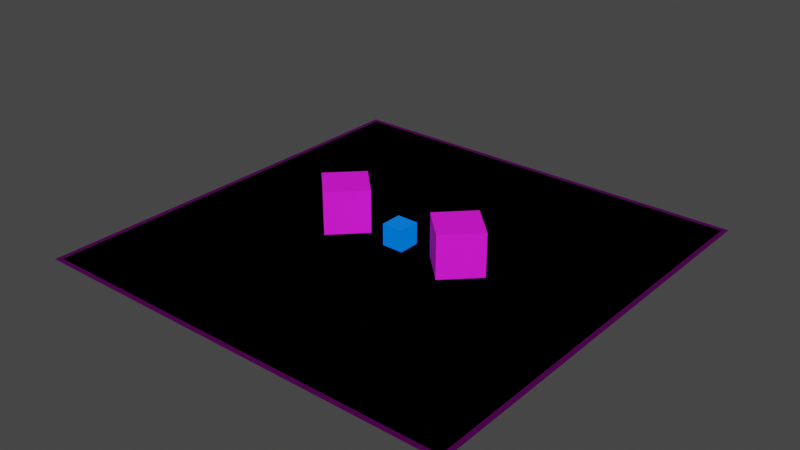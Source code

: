 # Source: Distance_MapRange.blend  (saved by Blender 3.6.11; exported with 4.5.12 LTS)
import bpy
from mathutils import Matrix  # noqa: F401  (used for matrix-valued properties, if any)

bpy.ops.wm.read_factory_settings(use_empty=True)
scene = bpy.context.scene
scene.name = 'Scene'

# ---- collections
col_collection = bpy.data.collections.new('Collection'); scene.collection.children.link(col_collection)

# ---- images (referenced by path relative to the original .blend; pixels are not part of the script)
import os
ASSET_DIR = os.environ.get("B2B_ASSET_DIR", "")  # directory of the original .blend (textures are referenced by path, not embedded)
HERE = os.path.dirname(os.path.abspath(__file__))  # packed textures are extracted next to this script under _unpacked/

def load_image(name, relpath, width, height, colorspace="sRGB"):
    """Load a texture the original file referenced (path relative to the .blend, or extracted next to this script)."""
    p = next((c for c in (os.path.join(HERE, relpath), os.path.join(ASSET_DIR, relpath)) if relpath and os.path.exists(c)), "")
    if p:
        img = bpy.data.images.load(p, check_existing=True)
        img.name = name
    else:  # same state as the original file: an image datablock whose file is absent (Cycles renders it pink)
        img = bpy.data.images.new(name, width, height)
        img.source = "FILE"
        img.filepath = "//" + (relpath or name)
    img.colorspace_settings.name = colorspace
    return img
img_checkertemp = load_image('CheckerTemp', '', 1024, 1024, 'sRGB')

# ---- materials (node trees are filled in below, after node groups)
mat_floor = bpy.data.materials.new('Floor')
mat_floor.use_transparent_shadow = False
mat_invis_001 = bpy.data.materials.new('invis.001')
mat_invis_001.alpha_threshold = 0.2107
mat_invis_001.use_backface_culling = True
mat_invis_001.use_transparent_shadow = False
mat_cube = bpy.data.materials.new('Cube')
mat_cube.use_transparent_shadow = False

# ---- material node trees
mat_floor.use_nodes = True; mat_floor.node_tree.nodes.clear()
_N = mat_floor.node_tree.nodes; _L = mat_floor.node_tree.links
n0 = _N.new('ShaderNodeBsdfPrincipled'); n0.name = 'Principled BSDF'; n0.location = (10, 300)
n0.distribution = 'GGX'
n0.subsurface_method = 'RANDOM_WALK_SKIN'
n0.inputs[2].default_value = 0.7591
n0.inputs[3].default_value = 1.45
n0.inputs[27].default_value = (0.0, 0.0, 0.0, 1.0)
n0.inputs[28].default_value = 1.0
n1 = _N.new('ShaderNodeOutputMaterial'); n1.name = 'Material Output'; n1.location = (300, 300)
n2 = _N.new('ShaderNodeTexImage'); n2.name = 'Image Texture'; n2.location = (-412, 252)
n2.image = img_checkertemp
_L.new(n0.outputs[0], n1.inputs[0])
_L.new(n2.outputs[0], n0.inputs[0])
n1.is_active_output = True
mat_invis_001.use_nodes = True; mat_invis_001.node_tree.nodes.clear()
_N = mat_invis_001.node_tree.nodes; _L = mat_invis_001.node_tree.links
n0 = _N.new('ShaderNodeBsdfPrincipled'); n0.name = 'Principled BSDF'; n0.location = (10, 300)
n0.distribution = 'GGX'
n0.subsurface_method = 'RANDOM_WALK_SKIN'
n0.inputs[3].default_value = 1.45
n0.inputs[4].default_value = 0.0
n0.inputs[27].default_value = (0.0, 0.0, 0.0, 1.0)
n0.inputs[28].default_value = 1.0
n1 = _N.new('ShaderNodeOutputMaterial'); n1.name = 'Material Output'; n1.location = (300, 300)
_L.new(n0.outputs[0], n1.inputs[0])
n1.is_active_output = True
mat_cube.use_nodes = True; mat_cube.node_tree.nodes.clear()
_N = mat_cube.node_tree.nodes; _L = mat_cube.node_tree.links
n0 = _N.new('ShaderNodeBsdfPrincipled'); n0.name = 'Principled BSDF'; n0.location = (10, 300)
n0.distribution = 'GGX'
n0.subsurface_method = 'RANDOM_WALK_SKIN'
n0.inputs[0].default_value = (0.0, 0.1291, 0.8, 1.0)
n0.inputs[1].default_value = 0.8345
n0.inputs[2].default_value = 0.2254
n0.inputs[3].default_value = 1.45
n0.inputs[27].default_value = (0.0, 0.1291, 0.8, 1.0)
n0.inputs[28].default_value = 1.0
n1 = _N.new('ShaderNodeOutputMaterial'); n1.name = 'Material Output'; n1.location = (300, 300)
_L.new(n0.outputs[0], n1.inputs[0])
n1.is_active_output = True

# ---- world
world_world = bpy.data.worlds.new('World'); scene.world = world_world
world_world.use_nodes = True; world_world.node_tree.nodes.clear()
_N = world_world.node_tree.nodes; _L = world_world.node_tree.links
n0 = _N.new('ShaderNodeOutputWorld'); n0.name = 'World Output'; n0.location = (300, 300)
n1 = _N.new('ShaderNodeBackground'); n1.name = 'Background'; n1.location = (10, 300)
n1.inputs[0].default_value = (0.05088, 0.05088, 0.05088, 1.0)
_L.new(n1.outputs[0], n0.inputs[0])
n0.is_active_output = True
world_world.color = (0.05088, 0.05088, 0.05088)
world_world.use_sun_shadow = False
world_world.sun_shadow_jitter_overblur = 0.0

# ---- meshes
me_plane = bpy.data.meshes.new('Plane')
me_plane.from_pydata([(-5.0, -5.0, 0.0), (5.0, -5.0, 0.0), (-5.0, 5.0, 0.0), (5.0, 5.0, 0.0)], [], [(0, 1, 3, 2)])
_uv = me_plane.uv_layers.new(name='UVMap')
_uv.uv.foreach_set('vector', [0.0, 0.0, 1.0, 0.0, 1.0, 1.0, 0.0, 1.0])
me_plane.materials.append(mat_floor)
me_plane.update()
me_cube_001 = bpy.data.meshes.new('Cube.001')
me_cube_001.from_pydata([(-5.0, -5.0, -0.05), (-5.0, -5.0, 0.05), (-5.0, 5.0, -0.05), (-5.0, 5.0, 0.05), (5.0, -5.0, -0.05), (5.0, -5.0, 0.05), (5.0, 5.0, -0.05), (5.0, 5.0, 0.05)], [], [(0, 1, 3, 2), (2, 3, 7, 6), (6, 7, 5, 4), (4, 5, 1, 0), (2, 6, 4, 0), (7, 3, 1, 5)])
_uv = me_cube_001.uv_layers.new(name='UVMap')
_uv.uv.foreach_set('vector', [0.375, 0.0, 0.625, 0.0, 0.625, 0.25, 0.375, 0.25, 0.375, 0.25, 0.625, 0.25, 0.625, 0.5, 0.375, 0.5, 0.375, 0.5, 0.625, 0.5, 0.625, 0.75, 0.375, 0.75, 0.375, 0.75, 0.625, 0.75, 0.625, 1.0, 0.375, 1.0, 0.125, 0.5, 0.375, 0.5, 0.375, 0.75, 0.125, 0.75, 0.625, 0.5, 0.875, 0.5, 0.875, 0.75, 0.625, 0.75])
me_cube_001.materials.append(mat_invis_001)
me_cube_001.update()
me_plane_001 = bpy.data.meshes.new('Plane.001')
me_plane_001.from_pydata([(-4.881, -4.881, 0.0), (4.881, -4.881, 0.0), (-4.881, 4.881, 0.0), (4.881, 4.881, 0.0)], [], [(0, 1, 3, 2)])
_uv = me_plane_001.uv_layers.new(name='UVMap')
_uv.uv.foreach_set('vector', [0.0, 0.0, 1.0, 0.0, 1.0, 1.0, 0.0, 1.0])
me_plane_001.update()
me_cube_002 = bpy.data.meshes.new('Cube.002')
me_cube_002.from_pydata([(-0.25, -0.25, -0.25), (-0.25, -0.25, 0.25), (-0.25, 0.25, -0.25), (-0.25, 0.25, 0.25), (0.25, -0.25, -0.25), (0.25, -0.25, 0.25), (0.25, 0.25, -0.25), (0.25, 0.25, 0.25)], [], [(0, 1, 3, 2), (2, 3, 7, 6), (6, 7, 5, 4), (4, 5, 1, 0), (2, 6, 4, 0), (7, 3, 1, 5)])
_uv = me_cube_002.uv_layers.new(name='UVMap')
_uv.uv.foreach_set('vector', [0.4688, 0.09375, 0.5312, 0.09375, 0.5312, 0.1562, 0.4688, 0.1562, 0.4688, 0.3438, 0.5312, 0.3438, 0.5312, 0.4062, 0.4688, 0.4062, 0.4688, 0.5938, 0.5312, 0.5938, 0.5312, 0.6562, 0.4688, 0.6562, 0.4688, 0.8438, 0.5312, 0.8438, 0.5312, 0.9062, 0.4688, 0.9062, 0.2188, 0.5938, 0.2812, 0.5938, 0.2812, 0.6562, 0.2188, 0.6562, 0.7188, 0.5938, 0.7812, 0.5938, 0.7812, 0.6562, 0.7188, 0.6562])
me_cube_002.materials.append(mat_cube)
me_cube_002.update()
me_cube_003 = bpy.data.meshes.new('Cube.003')
me_cube_003.from_pydata([(-0.5, -0.5, -0.5), (-0.5, -0.5, 0.5), (-0.5, 0.5, -0.5), (-0.5, 0.5, 0.5), (0.5, -0.5, -0.5), (0.5, -0.5, 0.5), (0.5, 0.5, -0.5), (0.5, 0.5, 0.5)], [], [(0, 1, 3, 2), (2, 3, 7, 6), (6, 7, 5, 4), (4, 5, 1, 0), (2, 6, 4, 0), (7, 3, 1, 5)])
_uv = me_cube_003.uv_layers.new(name='UVMap')
_uv.uv.foreach_set('vector', [0.4375, 0.0625, 0.5625, 0.0625, 0.5625, 0.1875, 0.4375, 0.1875, 0.4375, 0.3125, 0.5625, 0.3125, 0.5625, 0.4375, 0.4375, 0.4375, 0.4375, 0.5625, 0.5625, 0.5625, 0.5625, 0.6875, 0.4375, 0.6875, 0.4375, 0.8125, 0.5625, 0.8125, 0.5625, 0.9375, 0.4375, 0.9375, 0.1875, 0.5625, 0.3125, 0.5625, 0.3125, 0.6875, 0.1875, 0.6875, 0.6875, 0.5625, 0.8125, 0.5625, 0.8125, 0.6875, 0.6875, 0.6875])
me_cube_003.materials.append(mat_floor)
me_cube_003.update()
me_cube_005 = bpy.data.meshes.new('Cube.005')
me_cube_005.from_pydata([(-0.5, -0.5, -0.5), (-0.5, -0.5, 0.5), (-0.5, 0.5, -0.5), (-0.5, 0.5, 0.5), (0.5, -0.5, -0.5), (0.5, -0.5, 0.5), (0.5, 0.5, -0.5), (0.5, 0.5, 0.5)], [], [(0, 1, 3, 2), (2, 3, 7, 6), (6, 7, 5, 4), (4, 5, 1, 0), (2, 6, 4, 0), (7, 3, 1, 5)])
_uv = me_cube_005.uv_layers.new(name='UVMap')
_uv.uv.foreach_set('vector', [0.4375, 0.0625, 0.5625, 0.0625, 0.5625, 0.1875, 0.4375, 0.1875, 0.4375, 0.3125, 0.5625, 0.3125, 0.5625, 0.4375, 0.4375, 0.4375, 0.4375, 0.5625, 0.5625, 0.5625, 0.5625, 0.6875, 0.4375, 0.6875, 0.4375, 0.8125, 0.5625, 0.8125, 0.5625, 0.9375, 0.4375, 0.9375, 0.1875, 0.5625, 0.3125, 0.5625, 0.3125, 0.6875, 0.1875, 0.6875, 0.6875, 0.5625, 0.8125, 0.5625, 0.8125, 0.6875, 0.6875, 0.6875])
me_cube_005.materials.append(mat_floor)
me_cube_005.update()

# ---- objects
ob_plane = bpy.data.objects.new('Plane', me_plane)
ob_waypoint_001 = bpy.data.objects.new('Waypoint.001', None)
ob_coll_floor = bpy.data.objects.new('Coll.floor', me_cube_001)
ob_navmesh = bpy.data.objects.new('navmesh', me_plane_001)
ob_mycube = bpy.data.objects.new('MyCube', me_cube_002)
ob_cubestatic_001 = bpy.data.objects.new('CubeStatic.001', me_cube_003)
ob_cubestatic_002 = bpy.data.objects.new('CubeStatic.002', me_cube_005)
ob_light_spot = bpy.data.objects.new('Light_Spot', None)

# ---- transforms, parenting, visibility, modifiers, constraints
ob_plane.location = (0.0, 0.0, 0.0)
_m = ob_plane.modifiers.new('GeometryNodes', 'NODES')
_m.node_group = None
ob_waypoint_001.location = (4.46, 4.383, -5.96e-08)
ob_waypoint_001.rotation_euler = (0.0, -0.0, -0.6375)
ob_waypoint_001.empty_display_type = 'ARROWS'
ob_coll_floor.location = (0.0, 0.0, -0.04039)
ob_coll_floor.display_type = 'BOUNDS'
ob_navmesh.location = (0.0, 0.0, 0.0)
ob_mycube.location = (0.0, 0.0, 0.25)
ob_cubestatic_001.location = (1.5, 0.0, 0.5)
ob_cubestatic_001.rotation_euler = (0.0, -0.0, 0.7854)
ob_cubestatic_002.location = (-1.5, 0.0, 0.5)
ob_cubestatic_002.rotation_euler = (0.0, -0.0, 0.7854)
ob_light_spot.location = (0.0, 0.0, 4.433)
ob_light_spot.rotation_euler = (1.571, -0.0, 0.0)
ob_light_spot.empty_display_type = 'ARROWS'

# ---- collection membership
col_collection.objects.link(ob_plane)
col_collection.objects.link(ob_waypoint_001)
col_collection.objects.link(ob_coll_floor)
col_collection.objects.link(ob_navmesh)
col_collection.objects.link(ob_mycube)
col_collection.objects.link(ob_cubestatic_001)
col_collection.objects.link(ob_cubestatic_002)
col_collection.objects.link(ob_light_spot)

# ---- scene / render settings (as saved in the file)
scene.frame_start = 1; scene.frame_end = 250; scene.frame_set(1)
scene.render.engine = 'BLENDER_EEVEE_NEXT'
scene.cycles.use_denoising = False
scene.cycles.sampling_pattern = 'TABULATED_SOBOL'
scene.view_settings.view_transform = 'Filmic'
bpy.context.view_layer.update()

# ---- added for rendering (the .blend has no active camera and no usable light): camera, sun
cam_auto = bpy.data.cameras.new('AutoCamera')
cam_auto.lens = 50.0
cam_auto.sensor_width = 36.0
cam_auto.clip_end = 1000.0
ob_auto_camera = bpy.data.objects.new('AutoCamera', cam_auto)
scene.collection.objects.link(ob_auto_camera)
ob_auto_camera.location = (13.1235, -15.7482, 10.9536)
ob_auto_camera.rotation_euler = (1.09748, -7.21219e-08, 0.694738)
scene.camera = ob_auto_camera
light_auto_sun = bpy.data.lights.new('AutoSun', 'SUN')
light_auto_sun.energy = 3.0
light_auto_sun.angle = 0.0523599
ob_auto_sun = bpy.data.objects.new('AutoSun', light_auto_sun)
scene.collection.objects.link(ob_auto_sun)
ob_auto_sun.rotation_euler = (0.872665, 0.174533, 0.523599)
bpy.context.view_layer.update()
